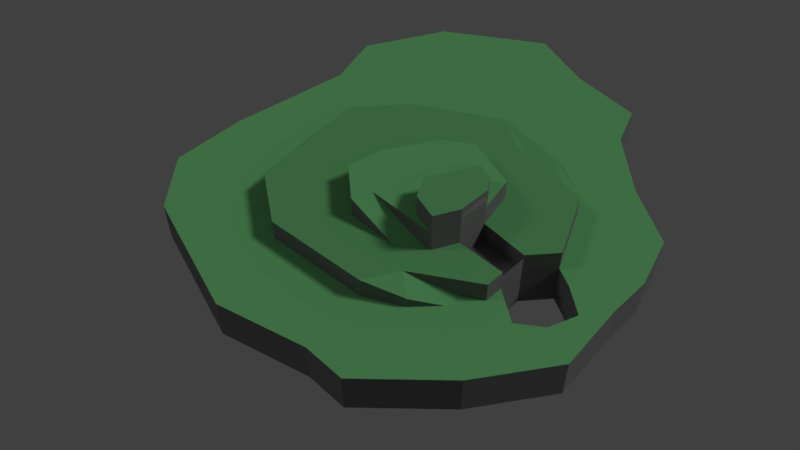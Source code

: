 # Source: SASEndless2.blend  (saved by Blender 2.79.0; exported with 4.5.12 LTS)
import bpy
from mathutils import Matrix  # noqa: F401  (used for matrix-valued properties, if any)

bpy.ops.wm.read_factory_settings(use_empty=True)
scene = bpy.context.scene
scene.name = 'Scene'

# ---- collections
col_collection_1 = bpy.data.collections.new('Collection 1'); scene.collection.children.link(col_collection_1)

# ---- materials (node trees are filled in below, after node groups)
mat_grass = bpy.data.materials.new('Grass')
mat_grass.alpha_threshold = 0.0
mat_grass.use_transparent_shadow = False
mat_grass.diffuse_color = (0.1441, 0.4621, 0.1683, 1.0)
mat_grass.roughness = 0.5
mat_grass.specular_intensity = 0.0
mat_rock = bpy.data.materials.new('Rock')
mat_rock.alpha_threshold = 0.0
mat_rock.use_transparent_shadow = False
mat_rock.diffuse_color = (0.1873, 0.1873, 0.1873, 1.0)
mat_rock.roughness = 0.5
mat_rock.specular_intensity = 0.0
mat_grass2 = bpy.data.materials.new('Grass2')
mat_grass2.alpha_threshold = 0.0
mat_grass2.use_transparent_shadow = False
mat_grass2.diffuse_color = (0.1223, 0.3887, 0.1426, 1.0)
mat_grass2.roughness = 0.5
mat_grass2.specular_intensity = 0.0

# ---- material node trees

# ---- world
world_world = bpy.data.worlds.new('World'); scene.world = world_world
world_world.color = (0.05088, 0.05088, 0.05088)
world_world.use_sun_shadow = False
world_world.sun_shadow_jitter_overblur = 0.0
world_world.cycles.sampling_method = 'MANUAL'

# ---- cameras
cam_camera = bpy.data.cameras.new('Camera')
cam_camera.clip_end = 100.0
cam_camera.lens = 35.0
cam_camera.sensor_width = 32.0
cam_camera.sensor_height = 18.0
cam_camera.ortho_scale = 7.314
cam_camera.dof.focus_distance = 0.0
cam_camera.dof.aperture_fstop = 128.0

# ---- lights
light_lamp_001 = bpy.data.lights.new('Lamp.001', 'SUN')
light_lamp_001.transmission_factor = 0.0
light_lamp_001.cutoff_distance = 30.0
light_lamp_001.angle = 0.1993
light_lamp_001.energy = 0.2
light_lamp_001.shadow_buffer_clip_start = 1.001
light_lamp_001.shadow_soft_size = 0.1
light_lamp_001.shadow_cascade_max_distance = 1000.0
light_lamp = bpy.data.lights.new('Lamp', 'SUN')
light_lamp.transmission_factor = 0.0
light_lamp.cutoff_distance = 30.0
light_lamp.angle = 0.1993
light_lamp.energy = 1.0
light_lamp.shadow_buffer_clip_start = 1.001
light_lamp.shadow_soft_size = 0.1
light_lamp.shadow_cascade_max_distance = 1000.0

# ---- meshes
me_circle = bpy.data.meshes.new('Circle')
me_circle.from_pydata([(3.222, 4.624, 9.191e-05), (1.462, 7.052, 9.191e-05), (-2.153, 8.009, 9.19e-05), (-5.154, 2.84, 9.191e-05), (-5.488, -0.3908, 9.192e-05), (-4.203, -3.527, 9.192e-05), (-0.9646, -4.438, 9.192e-05), (2.257, -3.852, 9.191e-05), (5.15, -0.4799, 9.192e-05), (5.006, 2.323, 9.191e-05), (3.471, 1.387, 9.192e-05), (2.944, 0.7609, 9.192e-05), (2.944, -0.4058, 9.192e-05), (1.437, -1.366, 9.192e-05), (-2.92, -1.518, 9.192e-05), (-3.428, 1.572, 9.192e-05), (-2.399, 2.84, 9.192e-05), (0.5745, 3.414, 9.193e-05), (2.723, 3.006, 9.192e-05), (-4.622, 6.43, 9.19e-05), (1.734, 0.88, 9.192e-05), (2.944, 0.0653, 9.192e-05), (1.734, 0.0653, 9.192e-05), (-0.5123, 1.842, 1.0), (-1.179, 0.6868, 1.0), (-0.3435, -0.5065, 1.0), (1.448, -0.5181, 1.0), (1.734, 0.0653, 1.0), (1.734, 0.88, 1.0), (-1.598, -2.364, 9.192e-05), (2.944, 0.7609, 0.5), (1.734, 0.88, 0.5), (2.944, -0.4058, 0.5), (1.437, -1.366, 0.5), (3.471, 1.387, 0.5), (2.944, 0.0653, 0.5), (1.734, 0.0653, 0.5), (0.9944, -2.174, 0.5), (-2.92, -1.518, 0.5), (-3.428, 1.572, 0.5), (-2.399, 2.84, 0.5), (-0.283, 4.001, 0.5), (0.5745, 3.414, 0.5), (2.723, 3.006, 0.5), (1.448, -0.5181, 0.5), (-0.3435, -0.5065, 0.5), (-1.179, 0.6868, 0.5), (-0.5123, 1.842, 0.5), (0.1782, 2.299, 0.5), (1.516, 1.829, 0.5), (-1.598, -2.364, 0.5), (0.1782, 2.299, 1.0), (1.516, 1.829, 1.0), (2.944, 0.7609, 0.4), (2.944, 0.0653, 0.4), (-0.5138, -0.9827, 1.0), (-1.381, -0.2737, 1.0), (0.8046, -0.9827, 0.5), (1.104, -0.5065, 0.5), (-0.5138, -0.9827, 0.5), (-1.381, -0.2737, 0.5), (1.902, -1.69, 0.25), (1.951, -1.032, 0.25), (2.531, -0.6088, 9.192e-05), (0.9944, -2.174, -7.451e-09), (1.902, -1.69, -7.451e-09), (2.437, -1.115, -7.451e-09), (0.8017, -0.3102, 1.0), (0.5026, 0.2205, 1.0), (0.8029, 0.7603, 1.0), (1.068, 1.386, 1.0), (1.518, 1.211, 1.0), (1.734, 0.88, 1.5), (1.734, 0.0653, 1.5), (1.448, -0.5181, 1.5), (0.8017, -0.3102, 1.5), (0.5026, 0.2205, 1.5), (0.8029, 0.7603, 1.5), (1.068, 1.386, 1.5), (1.518, 1.211, 1.5), (1.734, 0.88, 1.191), (1.734, 0.0653, 1.191), (1.734, 0.8128, 1.339), (1.734, 0.1777, 1.339), (1.734, 0.576, 1.379), (2.446, 3.545, 0.0), (1.241, 3.936, 0.0), (-0.283, 4.001, 0.0), (1.241, 3.936, 0.2943), (1.124, 3.302, 0.2943), (3.95, -2.227, 9.192e-05), (1.211, -3.852, 9.191e-05), (-5.383, -2.301, 9.192e-05), (-5.665, 4.327, 9.191e-05), (-0.4431, 7.339, 9.19e-05), (1.87, 5.949, 9.191e-05), (4.632, 3.656, 9.191e-05), (5.006, 1.224, 9.191e-05), (3.925, 1.131, 9.192e-05), (4.547, 0.6388, 9.192e-05), (4.283, -0.0696, 9.192e-05), (3.71, -0.4839, 9.192e-05), (3.222, 4.624, -1.0), (1.462, 7.052, -1.0), (-2.153, 8.009, -1.0), (-5.154, 2.84, -1.0), (-5.488, -0.3908, -1.0), (-4.203, -3.527, -1.0), (-0.9646, -4.438, -1.0), (2.257, -3.852, -1.0), (5.15, -0.4799, -1.0), (5.006, 2.323, -1.0), (3.471, 1.387, -1.0), (2.944, 0.7609, -1.0), (-4.622, 6.43, -1.0), (2.944, 0.0653, -1.0), (3.95, -2.227, -1.0), (1.211, -3.852, -1.0), (-5.383, -2.301, -1.0), (-5.665, 4.327, -1.0), (-0.4431, 7.339, -1.0), (1.87, 5.949, -1.0), (4.632, 3.656, -1.0), (5.006, 1.224, -1.0), (3.925, 1.131, -1.0), (4.547, 0.6388, -1.0), (4.283, -0.0696, -1.0), (3.71, -0.4839, -1.0)], [], [(20, 11, 30, 31), (64, 13, 33, 37), (20, 22, 21, 11), (30, 34, 43, 42, 41, 40, 39, 38, 50, 37, 33, 32, 35, 36, 44, 45, 46, 47, 48, 49, 31), (49, 48, 51, 52), (15, 14, 38, 39), (13, 12, 32, 33), (22, 20, 31, 36), (16, 15, 39, 40), (87, 16, 40, 41), (12, 21, 35, 32), (17, 87, 41, 42), (29, 64, 37, 50), (11, 10, 34, 30), (18, 17, 42, 43), (14, 29, 50, 38), (21, 22, 36, 35), (10, 18, 43, 34), (79, 78, 77, 76, 75, 74, 73, 72), (47, 46, 24, 23), (45, 44, 26, 25), (31, 49, 52, 28), (48, 47, 23, 51), (26, 67, 68, 69, 70, 71, 28, 52, 51, 23, 24, 56, 55, 25), (44, 36, 27, 26), (36, 31, 28, 27), (11, 53, 54, 21), (71, 70, 78, 79), (25, 55, 57, 58), (57, 55, 59), (56, 24, 46, 60), (55, 56, 60, 59), (33, 37, 61, 62), (62, 61, 66, 63), (66, 61, 65), (61, 37, 64, 65), (69, 68, 76, 77), (67, 26, 74, 75), (28, 71, 79, 72), (70, 69, 77, 78), (26, 27, 73, 74), (68, 67, 75, 76), (27, 28, 80, 81), (81, 83, 84, 82, 80, 72, 73), (41, 88, 86, 87), (88, 85, 86), (41, 42, 89, 88), (88, 89, 18, 85), (15, 16, 87, 86, 85, 18, 10, 98, 99, 97, 9, 96, 0, 95, 1, 94, 2, 19, 93, 3), (12, 13, 64, 29, 14, 15, 3, 4, 92, 5, 6, 91, 7, 90, 8, 97, 99, 100, 101, 21), (9, 97, 123, 111), (93, 19, 114, 119), (19, 2, 104, 114), (8, 90, 116, 110), (97, 8, 110, 123), (2, 94, 120, 104), (90, 7, 109, 116), (98, 10, 112, 124), (10, 11, 113, 112), (94, 1, 103, 120), (11, 21, 115, 113), (7, 91, 117, 109), (99, 98, 124, 125), (1, 95, 121, 103), (91, 6, 108, 117), (100, 99, 125, 126), (4, 3, 105, 106), (95, 0, 102, 121), (5, 92, 118, 107), (101, 100, 126, 127), (6, 5, 107, 108), (0, 96, 122, 102), (92, 4, 106, 118), (21, 101, 127, 115), (96, 9, 111, 122), (3, 93, 119, 105)])
me_circle.polygons.foreach_set('material_index', [1, 1, 1, 2, 1, 1, 1, 1, 1, 1, 1, 1, 1, 1, 1, 1, 1, 1, 2, 1, 1, 1, 1, 0, 1, 1, 1, 1, 0, 1, 1, 1, 0, 0, 1, 1, 1, 1, 1, 1, 1, 1, 1, 1, 1, 1, 2, 2, 0, 0, 1, 1, 1, 1, 1, 1, 1, 1, 1, 1, 1, 1, 1, 1, 1, 1, 1, 1, 1, 1, 1, 1, 1, 1, 1, 1])
me_circle.materials.append(mat_grass)
me_circle.materials.append(mat_rock)
me_circle.materials.append(mat_grass2)
me_circle.use_remesh_preserve_volume = False
me_circle.use_remesh_preserve_attributes = False
me_circle.use_mirror_vertex_groups = False
me_circle.update()

# ---- objects
ob_circle = bpy.data.objects.new('Circle', me_circle)
ob_lamp_001 = bpy.data.objects.new('Lamp.001', light_lamp_001)
ob_lamp = bpy.data.objects.new('Lamp', light_lamp)
ob_camera = bpy.data.objects.new('Camera', cam_camera)

# ---- transforms, parenting, visibility, modifiers, constraints
ob_circle.location = (0.0, 0.0, 0.0)
ob_circle.lineart.crease_threshold = 0.0
ob_lamp_001.location = (4.076, 1.005, 5.904)
ob_lamp_001.rotation_euler = (0.7854, -0.0, 5.498)
ob_lamp_001.lock_rotations_4d = False
ob_lamp_001.empty_display_type = 'ARROWS'
ob_lamp_001.color = (0.0, 0.0, 0.0, 0.0)
ob_lamp_001.lineart.crease_threshold = 0.0
ob_lamp.location = (4.076, 1.005, 5.904)
ob_lamp.rotation_euler = (0.7854, -0.0, 2.356)
ob_lamp.lock_rotations_4d = False
ob_lamp.empty_display_type = 'ARROWS'
ob_lamp.color = (0.0, 0.0, 0.0, 0.0)
ob_lamp.lineart.crease_threshold = 0.0
ob_camera.location = (10.0, -10.0, 14.0)
ob_camera.rotation_euler = (0.7854, 0.0, 0.7854)
ob_camera.lock_rotations_4d = False
ob_camera.empty_display_type = 'ARROWS'
ob_camera.color = (0.0, 0.0, 0.0, 0.0)
ob_camera.display_type = 'WIRE'
ob_camera.lineart.crease_threshold = 0.0

# ---- collection membership
col_collection_1.objects.link(ob_circle)
col_collection_1.objects.link(ob_lamp_001)
col_collection_1.objects.link(ob_lamp)
col_collection_1.objects.link(ob_camera)

# ---- scene / render settings (as saved in the file)
scene.camera = ob_camera
scene.frame_start = 1; scene.frame_end = 250; scene.frame_set(2)
scene.render.engine = 'BLENDER_EEVEE_NEXT'
scene.render.resolution_percentage = 50
scene.render.dither_intensity = 0.0
scene.cycles.use_denoising = False
scene.cycles.samples = 128
scene.cycles.sampling_pattern = 'TABULATED_SOBOL'
scene.cycles.use_adaptive_sampling = False
scene.cycles.use_light_tree = False
scene.cycles.blur_glossy = 0.0
scene.cycles.sample_clamp_indirect = 0.0
scene.view_settings.view_transform = 'Standard'
bpy.context.view_layer.update()
